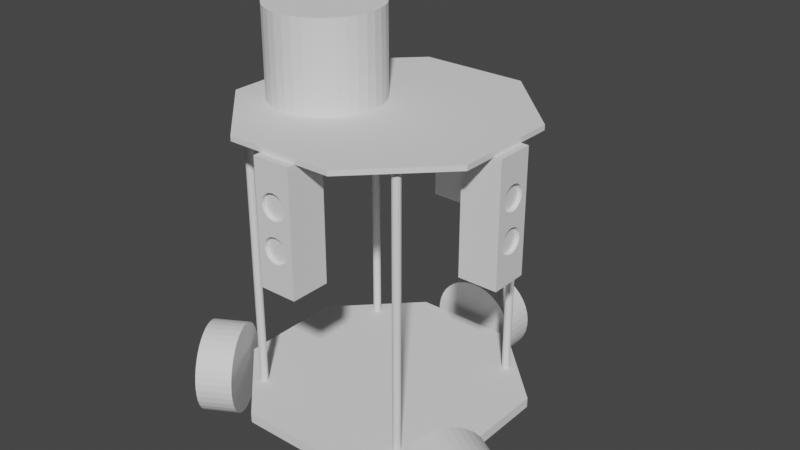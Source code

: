 # Source: Attempt1.blend  (saved by Blender 3.3.6; exported with 4.5.12 LTS)
import bpy
from mathutils import Matrix  # noqa: F401  (used for matrix-valued properties, if any)

bpy.ops.wm.read_factory_settings(use_empty=True)
scene = bpy.context.scene
scene.name = 'Scene'

# ---- collections
col_collection = bpy.data.collections.new('Collection'); scene.collection.children.link(col_collection)

# ---- world
world_world = bpy.data.worlds.new('World'); scene.world = world_world
world_world.use_nodes = True; world_world.node_tree.nodes.clear()
_N = world_world.node_tree.nodes; _L = world_world.node_tree.links
n0 = _N.new('ShaderNodeOutputWorld'); n0.name = 'World Output'; n0.location = (300, 300)
n1 = _N.new('ShaderNodeBackground'); n1.name = 'Background'; n1.location = (10, 300)
n1.inputs[0].default_value = (0.05088, 0.05088, 0.05088, 1.0)
_L.new(n1.outputs[0], n0.inputs[0])
n0.is_active_output = True
world_world.color = (0.05088, 0.05088, 0.05088)
world_world.use_sun_shadow = False
world_world.sun_shadow_jitter_overblur = 0.0

# ---- meshes
me_rover = bpy.data.meshes.new('rover')
me_rover.from_pydata([(8.364, 2.72, 1.105), (9.108, 2.193, 0.9368), (8.322, 2.647, 0.9368), (9.052, 2.097, 0.7845), (8.267, 2.55, 0.7845), (8.985, 1.98, 0.6526), (8.199, 2.434, 0.6526), (8.908, 1.846, 0.5446), (8.122, 2.3, 0.5446), (8.823, 1.699, 0.4636), (8.037, 2.152, 0.4636), (8.732, 1.542, 0.4117), (7.946, 1.995, 0.4117), (8.638, 1.379, 0.3903), (7.852, 1.833, 0.3903), (8.544, 1.216, 0.4001), (7.758, 1.67, 0.4001), (8.452, 1.057, 0.4407), (7.666, 1.511, 0.4407), (8.365, 0.9053, 0.5111), (7.579, 1.359, 0.5111), (8.284, 0.7659, 0.6093), (7.498, 1.22, 0.6093), (8.213, 0.6424, 0.7327), (7.427, 1.096, 0.7327), (8.153, 0.5382, 0.8779), (7.367, 0.9919, 0.8779), (8.105, 0.4561, 1.041), (7.319, 0.9098, 1.041), (8.072, 0.3983, 1.217), (7.286, 0.8521, 1.217), (8.054, 0.3665, 1.402), (7.268, 0.8202, 1.402), (8.051, 0.3615, 1.591), (7.265, 0.8152, 1.591), (8.063, 0.3834, 1.778), (7.277, 0.8371, 1.778), (8.091, 0.4316, 1.958), (7.305, 0.8853, 1.958), (8.133, 0.5048, 2.126), (7.347, 0.9586, 2.126), (8.189, 0.6011, 2.279), (7.403, 1.055, 2.279), (8.256, 0.7178, 2.41), (7.47, 1.172, 2.41), (8.334, 0.8517, 2.518), (7.548, 1.305, 2.518), (8.419, 0.9992, 2.599), (7.633, 1.453, 2.599), (8.509, 1.156, 2.651), (7.724, 1.61, 2.651), (8.603, 1.318, 2.673), (7.817, 1.772, 2.673), (8.697, 1.481, 2.663), (7.911, 1.935, 2.663), (8.789, 1.641, 2.622), (8.003, 2.095, 2.622), (8.877, 1.792, 2.552), (8.091, 2.246, 2.552), (8.957, 1.932, 2.454), (8.171, 2.386, 2.454), (9.029, 2.055, 2.33), (8.243, 2.509, 2.33), (9.089, 2.16, 2.185), (8.303, 2.613, 2.185), (9.136, 2.242, 2.022), (8.35, 2.695, 2.022), (9.17, 2.299, 1.846), (8.384, 2.753, 1.846), (9.188, 2.331, 1.661), (8.402, 2.785, 1.661), (9.191, 2.336, 1.472), (8.405, 2.79, 1.472), (9.178, 2.314, 1.285), (8.392, 2.768, 1.285), (9.15, 2.266, 1.105), (8.621, 1.349, 1.532), (7.835, 1.803, 1.532), (1.262, 4.078, 5.597), (1.262, 4.078, 8.627), (2.246, 4.078, 5.597), (2.246, 4.078, 8.627), (1.262, 3.133, 5.597), (2.246, 3.133, 5.597), (1.262, 3.133, 8.627), (2.246, 3.133, 8.627), (1.262, 3.702, 7.312), (1.262, 3.905, 6.709), (1.262, 3.86, 6.797), (1.262, 3.35, 7.797), (1.262, 3.42, 7.866), (1.262, 3.508, 7.911), (1.262, 3.306, 7.709), (1.262, 3.29, 7.612), (1.262, 3.306, 7.514), (1.262, 3.35, 7.426), (1.262, 3.42, 6.866), (1.262, 3.35, 6.797), (1.262, 3.508, 7.312), (1.262, 3.306, 6.709), (1.262, 3.42, 7.357), (1.262, 3.29, 6.612), (1.262, 3.306, 6.514), (1.262, 3.35, 6.426), (1.262, 3.79, 6.866), (1.262, 3.702, 6.911), (1.262, 3.605, 7.297), (1.262, 3.605, 6.927), (1.262, 3.508, 6.911), (1.262, 3.605, 6.297), (1.262, 3.508, 6.312), (1.262, 3.42, 6.357), (1.262, 3.702, 6.312), (1.262, 3.79, 6.357), (1.262, 3.86, 6.426), (1.262, 3.86, 7.797), (1.262, 3.79, 7.866), (1.262, 3.702, 7.911), (1.262, 3.605, 7.927), (1.262, 3.79, 7.357), (1.262, 3.86, 7.426), (1.262, 3.92, 6.612), (1.262, 3.905, 6.514), (1.262, 3.905, 7.514), (1.262, 3.92, 7.612), (1.262, 3.905, 7.709), (1.362, 3.29, 6.612), (1.362, 3.306, 6.709), (1.362, 3.35, 6.797), (1.362, 3.42, 6.866), (1.362, 3.508, 6.911), (1.362, 3.605, 6.927), (1.362, 3.702, 6.911), (1.362, 3.79, 6.866), (1.362, 3.86, 6.797), (1.362, 3.905, 6.709), (1.362, 3.92, 6.612), (1.362, 3.905, 6.514), (1.362, 3.86, 6.426), (1.362, 3.79, 6.357), (1.362, 3.702, 6.312), (1.362, 3.605, 6.297), (1.362, 3.508, 6.312), (1.362, 3.42, 6.357), (1.362, 3.35, 6.426), (1.362, 3.306, 6.514), (1.362, 3.605, 6.612), (1.362, 3.29, 7.612), (1.362, 3.306, 7.709), (1.362, 3.35, 7.797), (1.362, 3.42, 7.866), (1.362, 3.508, 7.911), (1.362, 3.605, 7.927), (1.362, 3.702, 7.911), (1.362, 3.79, 7.866), (1.362, 3.86, 7.797), (1.362, 3.905, 7.709), (1.362, 3.92, 7.612), (1.362, 3.905, 7.514), (1.362, 3.86, 7.426), (1.362, 3.79, 7.357), (1.362, 3.702, 7.312), (1.362, 3.605, 7.297), (1.362, 3.508, 7.312), (1.362, 3.42, 7.357), (1.362, 3.35, 7.426), (1.362, 3.306, 7.514), (1.362, 3.605, 7.612), (7.968, 4.954, 1.782), (7.968, 2.257, 1.782), (7.968, 4.954, 1.532), (7.968, 2.257, 1.532), (6.061, 6.86, 1.782), (6.061, 6.86, 1.532), (3.364, 6.86, 1.782), (3.364, 6.86, 1.532), (1.457, 4.954, 1.782), (1.457, 4.954, 1.532), (1.457, 2.257, 1.782), (1.457, 2.257, 1.532), (3.364, 0.3498, 1.782), (3.364, 0.3498, 1.532), (6.061, 0.3498, 1.782), (6.061, 0.3498, 1.532), (2.513, 1.505, 1.782), (2.613, 5.605, 1.782), (2.563, 5.619, 1.782), (2.663, 5.619, 1.782), (2.526, 5.655, 1.782), (6.763, 1.419, 1.782), (2.663, 1.419, 1.782), (2.613, 1.405, 1.782), (2.563, 1.419, 1.782), (2.526, 1.455, 1.782), (6.813, 5.605, 1.782), (6.763, 5.619, 1.782), (6.713, 1.505, 1.782), (6.726, 1.455, 1.782), (6.726, 1.555, 1.782), (6.913, 5.705, 1.782), (6.899, 5.655, 1.782), (2.513, 5.705, 1.782), (2.526, 5.755, 1.782), (2.563, 5.792, 1.782), (2.613, 5.805, 1.782), (2.699, 5.655, 1.782), (2.526, 1.555, 1.782), (2.713, 5.705, 1.782), (2.563, 1.592, 1.782), (2.613, 1.605, 1.782), (2.699, 1.555, 1.782), (2.713, 1.505, 1.782), (6.863, 5.619, 1.782), (2.699, 1.455, 1.782), (6.726, 5.755, 1.782), (6.763, 5.792, 1.782), (6.913, 1.505, 1.782), (6.899, 1.455, 1.782), (6.863, 1.419, 1.782), (6.813, 1.405, 1.782), (6.713, 5.705, 1.782), (2.663, 1.592, 1.782), (6.899, 5.755, 1.782), (6.863, 5.792, 1.782), (6.813, 5.805, 1.782), (6.763, 1.592, 1.782), (6.813, 1.605, 1.782), (6.863, 1.592, 1.782), (2.699, 5.755, 1.782), (2.663, 5.792, 1.782), (6.899, 1.555, 1.782), (6.726, 5.655, 1.782), (6.863, 5.792, 8.627), (6.899, 5.755, 8.627), (6.913, 5.705, 8.627), (6.899, 5.655, 8.627), (6.863, 5.619, 8.627), (6.813, 5.605, 8.627), (6.763, 5.619, 8.627), (6.726, 5.655, 8.627), (6.713, 5.705, 8.627), (6.726, 5.755, 8.627), (6.763, 5.792, 8.627), (6.813, 5.805, 8.627), (2.663, 5.792, 8.627), (2.699, 5.755, 8.627), (2.713, 5.705, 8.627), (2.699, 5.655, 8.627), (2.663, 5.619, 8.627), (2.613, 5.605, 8.627), (2.563, 5.619, 8.627), (2.526, 5.655, 8.627), (2.513, 5.705, 8.627), (2.526, 5.755, 8.627), (2.563, 5.792, 8.627), (2.613, 5.805, 8.627), (6.863, 1.592, 8.627), (6.899, 1.555, 8.627), (6.913, 1.505, 8.627), (6.899, 1.455, 8.627), (6.863, 1.419, 8.627), (6.813, 1.405, 8.627), (6.763, 1.419, 8.627), (6.726, 1.455, 8.627), (6.713, 1.505, 8.627), (6.726, 1.555, 8.627), (6.763, 1.592, 8.627), (6.813, 1.605, 8.627), (2.663, 1.592, 8.627), (2.699, 1.555, 8.627), (2.713, 1.505, 8.627), (2.699, 1.455, 8.627), (2.663, 1.419, 8.627), (2.613, 1.405, 8.627), (2.563, 1.419, 8.627), (2.526, 1.455, 8.627), (2.513, 1.505, 8.627), (2.526, 1.555, 8.627), (2.563, 1.592, 8.627), (2.613, 1.605, 8.627), (7.968, 2.257, 8.752), (6.061, 0.3498, 8.752), (7.968, 2.257, 8.627), (6.061, 0.3498, 8.627), (7.968, 4.954, 8.752), (7.968, 4.954, 8.627), (6.061, 6.86, 8.752), (6.061, 6.86, 8.627), (3.364, 6.86, 8.752), (3.364, 6.86, 8.627), (1.457, 4.954, 8.752), (1.457, 4.954, 8.627), (1.457, 2.257, 8.752), (1.457, 2.257, 8.627), (3.364, 0.3498, 8.752), (3.364, 0.3498, 8.627), (1.831, 1.386, 2.567), (1.127, 0.7906, 2.474), (1.913, 1.244, 2.474), (1.2, 0.6639, 2.355), (1.986, 1.118, 2.355), (1.263, 0.5559, 2.213), (2.049, 1.01, 2.213), (1.313, 0.4695, 2.053), (2.098, 0.9232, 2.053), (1.349, 0.4071, 1.879), (2.135, 0.8608, 1.879), (1.37, 0.3704, 1.695), (2.156, 0.8241, 1.695), (1.376, 0.3603, 1.507), (2.161, 0.8141, 1.507), (1.366, 0.3773, 1.32), (2.152, 0.831, 1.32), (1.341, 0.4207, 1.138), (2.127, 0.8745, 1.138), (1.301, 0.4895, 0.9669), (2.087, 0.9433, 0.9669), (1.248, 0.5817, 0.8112), (2.034, 1.035, 0.8112), (1.182, 0.6949, 0.6752), (1.968, 1.149, 0.6752), (1.107, 0.8258, 0.5626), (1.893, 1.28, 0.5626), (1.023, 0.9711, 0.4764), (1.809, 1.425, 0.4764), (0.9332, 1.127, 0.419), (1.719, 1.58, 0.419), (0.8399, 1.288, 0.3919), (1.626, 1.742, 0.3919), (0.7456, 1.452, 0.3959), (1.532, 1.905, 0.3959), (0.6529, 1.612, 0.4309), (1.439, 2.066, 0.4309), (0.5644, 1.765, 0.4959), (1.35, 2.219, 0.4959), (0.4825, 1.907, 0.5892), (1.268, 2.361, 0.5892), (0.4093, 2.034, 0.7082), (1.195, 2.488, 0.7082), (0.347, 2.142, 0.8496), (1.133, 2.596, 0.8496), (0.2971, 2.228, 1.01), (1.083, 2.682, 1.01), (0.2611, 2.291, 1.184), (1.047, 2.744, 1.184), (0.2399, 2.327, 1.368), (1.026, 2.781, 1.368), (0.2341, 2.337, 1.556), (1.02, 2.791, 1.556), (0.2439, 2.32, 1.743), (1.03, 2.774, 1.743), (0.269, 2.277, 1.925), (1.055, 2.731, 1.925), (0.3087, 2.208, 2.096), (1.095, 2.662, 2.096), (0.3619, 2.116, 2.252), (1.148, 2.57, 2.252), (0.4272, 2.003, 2.388), (1.213, 2.457, 2.388), (0.5028, 1.872, 2.5), (1.289, 2.326, 2.5), (0.5867, 1.727, 2.587), (1.373, 2.18, 2.587), (0.6765, 1.571, 2.644), (1.462, 2.025, 2.644), (0.7698, 1.41, 2.671), (1.556, 1.863, 2.671), (0.8641, 1.246, 2.667), (1.65, 1.7, 2.667), (0.9567, 1.086, 2.632), (1.743, 1.54, 2.632), (1.045, 0.9325, 2.567), (0.8048, 1.349, 1.532), (1.591, 1.803, 1.532), (3.658, 7.21, 1.094), (3.744, 8.118, 0.9265), (3.744, 7.21, 0.9265), (3.857, 8.118, 0.7754), (3.857, 7.21, 0.7754), (3.993, 8.118, 0.6449), (3.993, 7.21, 0.6449), (4.149, 8.118, 0.5386), (4.149, 7.21, 0.5386), (4.32, 8.118, 0.4594), (4.32, 7.21, 0.4594), (4.502, 8.118, 0.4094), (4.502, 7.21, 0.4094), (4.69, 8.118, 0.39), (4.69, 7.21, 0.39), (4.878, 8.118, 0.4018), (4.878, 7.21, 0.4018), (5.062, 8.118, 0.4444), (5.062, 7.21, 0.4444), (5.236, 8.118, 0.5166), (5.236, 7.21, 0.5166), (5.396, 8.118, 0.6165), (5.396, 7.21, 0.6165), (5.537, 8.118, 0.7414), (5.537, 7.21, 0.7414), (5.656, 8.118, 0.8878), (5.656, 7.21, 0.8878), (5.749, 8.118, 1.052), (5.749, 7.21, 1.052), (5.814, 8.118, 1.229), (5.814, 7.21, 1.229), (5.848, 8.118, 1.414), (5.848, 7.21, 1.414), (5.852, 8.118, 1.603), (5.852, 7.21, 1.603), (5.825, 8.118, 1.789), (5.825, 7.21, 1.789), (5.767, 8.118, 1.969), (5.767, 7.21, 1.969), (5.681, 8.118, 2.136), (5.681, 7.21, 2.136), (5.568, 8.118, 2.288), (5.568, 7.21, 2.288), (5.432, 8.118, 2.418), (5.432, 7.21, 2.418), (5.276, 8.118, 2.524), (5.276, 7.21, 2.524), (5.105, 8.118, 2.604), (5.105, 7.21, 2.604), (4.923, 8.118, 2.654), (4.923, 7.21, 2.654), (4.736, 8.118, 2.673), (4.736, 7.21, 2.673), (4.548, 8.118, 2.661), (4.548, 7.21, 2.661), (4.364, 8.118, 2.619), (4.364, 7.21, 2.619), (4.19, 8.118, 2.546), (4.19, 7.21, 2.546), (4.03, 8.118, 2.447), (4.03, 7.21, 2.447), (3.889, 8.118, 2.322), (3.889, 7.21, 2.322), (3.77, 8.118, 2.175), (3.77, 7.21, 2.175), (3.677, 8.118, 2.011), (3.677, 7.21, 2.011), (3.612, 8.118, 1.834), (3.612, 7.21, 1.834), (3.577, 8.118, 1.649), (3.577, 7.21, 1.649), (3.573, 8.118, 1.46), (3.573, 7.21, 1.46), (3.601, 8.118, 1.274), (3.601, 7.21, 1.274), (3.658, 8.118, 1.094), (4.713, 8.118, 1.532), (4.713, 7.21, 1.532), (3.801, 2.067, 8.752), (3.572, 1.994, 10.92), (3.572, 1.994, 8.752), (3.333, 1.963, 10.92), (3.333, 1.963, 8.752), (3.093, 1.973, 10.92), (3.093, 1.973, 8.752), (2.859, 2.025, 10.92), (2.859, 2.025, 8.752), (2.637, 2.117, 10.92), (2.637, 2.117, 8.752), (2.434, 2.246, 10.92), (2.434, 2.246, 8.752), (2.257, 2.408, 10.92), (2.257, 2.408, 8.752), (2.111, 2.599, 10.92), (2.111, 2.599, 8.752), (2.0, 2.812, 10.92), (2.0, 2.812, 8.752), (1.928, 3.041, 10.92), (1.928, 3.041, 8.752), (1.896, 3.279, 10.92), (1.896, 3.279, 8.752), (1.907, 3.519, 10.92), (1.907, 3.519, 8.752), (1.958, 3.753, 10.92), (1.958, 3.753, 8.752), (2.05, 3.975, 10.92), (2.05, 3.975, 8.752), (2.179, 4.178, 10.92), (2.179, 4.178, 8.752), (2.341, 4.355, 10.92), (2.341, 4.355, 8.752), (2.532, 4.501, 10.92), (2.532, 4.501, 8.752), (2.745, 4.612, 10.92), (2.745, 4.612, 8.752), (2.974, 4.685, 10.92), (2.974, 4.685, 8.752), (3.212, 4.716, 10.92), (3.212, 4.716, 8.752), (3.452, 4.706, 10.92), (3.452, 4.706, 8.752), (3.687, 4.654, 10.92), (3.687, 4.654, 8.752), (3.909, 4.562, 10.92), (3.909, 4.562, 8.752), (4.111, 4.433, 10.92), (4.111, 4.433, 8.752), (4.288, 4.271, 10.92), (4.288, 4.271, 8.752), (4.435, 4.08, 10.92), (4.435, 4.08, 8.752), (4.546, 3.867, 10.92), (4.546, 3.867, 8.752), (4.618, 3.638, 10.92), (4.618, 3.638, 8.752), (4.649, 3.4, 10.92), (4.649, 3.4, 8.752), (4.639, 3.16, 10.92), (4.639, 3.16, 8.752), (4.587, 2.926, 10.92), (4.587, 2.926, 8.752), (4.495, 2.704, 10.92), (4.495, 2.704, 8.752), (4.366, 2.501, 10.92), (4.366, 2.501, 8.752), (4.204, 2.324, 10.92), (4.204, 2.324, 8.752), (4.014, 2.178, 10.92), (4.014, 2.178, 8.752), (3.801, 2.067, 10.92), (3.273, 3.339, 10.92), (3.273, 3.339, 8.752), (8.163, 3.133, 5.597), (8.163, 3.133, 8.627), (7.179, 3.133, 5.597), (7.179, 3.133, 8.627), (8.163, 4.078, 5.597), (7.179, 4.078, 5.597), (8.163, 4.078, 8.627), (7.179, 4.078, 8.627), (8.163, 3.508, 7.312), (8.163, 3.306, 6.709), (8.163, 3.35, 6.797), (8.163, 3.86, 7.797), (8.163, 3.79, 7.866), (8.163, 3.702, 7.911), (8.163, 3.905, 7.709), (8.163, 3.92, 7.612), (8.163, 3.905, 7.514), (8.163, 3.86, 7.426), (8.163, 3.79, 6.866), (8.163, 3.86, 6.797), (8.163, 3.702, 7.312), (8.163, 3.905, 6.709), (8.163, 3.79, 7.357), (8.163, 3.92, 6.612), (8.163, 3.905, 6.514), (8.163, 3.86, 6.426), (8.163, 3.42, 6.866), (8.163, 3.508, 6.911), (8.163, 3.605, 7.297), (8.163, 3.605, 6.927), (8.163, 3.702, 6.911), (8.163, 3.605, 6.297), (8.163, 3.702, 6.312), (8.163, 3.79, 6.357), (8.163, 3.508, 6.312), (8.163, 3.42, 6.357), (8.163, 3.35, 6.426), (8.163, 3.35, 7.797), (8.163, 3.42, 7.866), (8.163, 3.508, 7.911), (8.163, 3.605, 7.927), (8.163, 3.42, 7.357), (8.163, 3.35, 7.426), (8.163, 3.29, 6.612), (8.163, 3.306, 6.514), (8.163, 3.306, 7.514), (8.163, 3.29, 7.612), (8.163, 3.306, 7.709), (8.063, 3.92, 6.612), (8.063, 3.905, 6.709), (8.063, 3.86, 6.797), (8.063, 3.79, 6.866), (8.063, 3.702, 6.911), (8.063, 3.605, 6.927), (8.063, 3.508, 6.911), (8.063, 3.42, 6.866), (8.063, 3.35, 6.797), (8.063, 3.306, 6.709), (8.063, 3.29, 6.612), (8.063, 3.306, 6.514), (8.063, 3.35, 6.426), (8.063, 3.42, 6.357), (8.063, 3.508, 6.312), (8.063, 3.605, 6.297), (8.063, 3.702, 6.312), (8.063, 3.79, 6.357), (8.063, 3.86, 6.426), (8.063, 3.905, 6.514), (8.063, 3.605, 6.612), (8.063, 3.92, 7.612), (8.063, 3.905, 7.709), (8.063, 3.86, 7.797), (8.063, 3.79, 7.866), (8.063, 3.702, 7.911), (8.063, 3.605, 7.927), (8.063, 3.508, 7.911), (8.063, 3.42, 7.866), (8.063, 3.35, 7.797), (8.063, 3.306, 7.709), (8.063, 3.29, 7.612), (8.063, 3.306, 7.514), (8.063, 3.35, 7.426), (8.063, 3.42, 7.357), (8.063, 3.508, 7.312), (8.063, 3.605, 7.297), (8.063, 3.702, 7.312), (8.063, 3.79, 7.357), (8.063, 3.86, 7.426), (8.063, 3.905, 7.514), (8.063, 3.605, 7.612), (5.183, 7.055, 5.597), (5.183, 7.055, 8.627), (5.183, 6.071, 5.597), (5.183, 6.071, 8.627), (4.238, 7.055, 5.597), (4.238, 6.071, 5.597), (4.238, 7.055, 8.627), (4.238, 6.071, 8.627), (4.808, 7.055, 7.312), (5.01, 7.055, 6.709), (4.965, 7.055, 6.797), (4.455, 7.055, 7.797), (4.525, 7.055, 7.866), (4.613, 7.055, 7.911), (4.411, 7.055, 7.709), (4.395, 7.055, 7.612), (4.411, 7.055, 7.514), (4.455, 7.055, 7.426), (4.525, 7.055, 6.866), (4.455, 7.055, 6.797), (4.613, 7.055, 7.312), (4.411, 7.055, 6.709), (4.525, 7.055, 7.357), (4.395, 7.055, 6.612), (4.411, 7.055, 6.514), (4.455, 7.055, 6.426), (4.895, 7.055, 6.866), (4.808, 7.055, 6.911), (4.71, 7.055, 7.297), (4.71, 7.055, 6.927), (4.613, 7.055, 6.911), (4.71, 7.055, 6.297), (4.613, 7.055, 6.312), (4.525, 7.055, 6.357), (4.808, 7.055, 6.312), (4.895, 7.055, 6.357), (4.965, 7.055, 6.426), (4.965, 7.055, 7.797), (4.895, 7.055, 7.866), (4.808, 7.055, 7.911), (4.71, 7.055, 7.927), (4.895, 7.055, 7.357), (4.965, 7.055, 7.426), (5.025, 7.055, 6.612), (5.01, 7.055, 6.514), (5.01, 7.055, 7.514), (5.025, 7.055, 7.612), (5.01, 7.055, 7.709), (4.395, 6.955, 6.612), (4.411, 6.955, 6.709), (4.455, 6.955, 6.797), (4.525, 6.955, 6.866), (4.613, 6.955, 6.911), (4.71, 6.955, 6.927), (4.808, 6.955, 6.911), (4.895, 6.955, 6.866), (4.965, 6.955, 6.797), (5.01, 6.955, 6.709), (5.025, 6.955, 6.612), (5.01, 6.955, 6.514), (4.965, 6.955, 6.426), (4.895, 6.955, 6.357), (4.808, 6.955, 6.312), (4.71, 6.955, 6.297), (4.613, 6.955, 6.312), (4.525, 6.955, 6.357), (4.455, 6.955, 6.426), (4.411, 6.955, 6.514), (4.71, 6.955, 6.612), (4.395, 6.955, 7.612), (4.411, 6.955, 7.709), (4.455, 6.955, 7.797), (4.525, 6.955, 7.866), (4.613, 6.955, 7.911), (4.71, 6.955, 7.927), (4.808, 6.955, 7.911), (4.895, 6.955, 7.866), (4.965, 6.955, 7.797), (5.01, 6.955, 7.709), (5.025, 6.955, 7.612), (5.01, 6.955, 7.514), (4.965, 6.955, 7.426), (4.895, 6.955, 7.357), (4.808, 6.955, 7.312), (4.71, 6.955, 7.297), (4.613, 6.955, 7.312), (4.525, 6.955, 7.357), (4.455, 6.955, 7.426), (4.411, 6.955, 7.514), (4.71, 6.955, 7.612), (4.238, 0.1548, 5.597), (4.238, 0.1548, 8.627), (4.238, 1.139, 5.597), (4.238, 1.139, 8.627), (5.183, 0.1548, 5.597), (5.183, 1.139, 5.597), (5.183, 0.1548, 8.627), (5.183, 1.139, 8.627), (4.613, 0.1548, 7.312), (4.411, 0.1548, 6.709), (4.455, 0.1548, 6.797), (4.965, 0.1548, 7.797), (4.895, 0.1548, 7.866), (4.808, 0.1548, 7.911), (5.01, 0.1548, 7.709), (5.025, 0.1548, 7.612), (5.01, 0.1548, 7.514), (4.965, 0.1548, 7.426), (4.895, 0.1548, 6.866), (4.965, 0.1548, 6.797), (4.808, 0.1548, 7.312), (5.01, 0.1548, 6.709), (4.895, 0.1548, 7.357), (5.025, 0.1548, 6.612), (5.01, 0.1548, 6.514), (4.965, 0.1548, 6.426), (4.525, 0.1548, 6.866), (4.613, 0.1548, 6.911), (4.71, 0.1548, 7.297), (4.71, 0.1548, 6.927), (4.808, 0.1548, 6.911), (4.71, 0.1548, 6.297), (4.808, 0.1548, 6.312), (4.895, 0.1548, 6.357), (4.613, 0.1548, 6.312), (4.525, 0.1548, 6.357), (4.455, 0.1548, 6.426), (4.455, 0.1548, 7.797), (4.525, 0.1548, 7.866), (4.613, 0.1548, 7.911), (4.71, 0.1548, 7.927), (4.525, 0.1548, 7.357), (4.455, 0.1548, 7.426), (4.395, 0.1548, 6.612), (4.411, 0.1548, 6.514), (4.411, 0.1548, 7.514), (4.395, 0.1548, 7.612), (4.411, 0.1548, 7.709), (5.025, 0.2548, 6.612), (5.01, 0.2548, 6.709), (4.965, 0.2548, 6.797), (4.895, 0.2548, 6.866), (4.808, 0.2548, 6.911), (4.71, 0.2548, 6.927), (4.613, 0.2548, 6.911), (4.525, 0.2548, 6.866), (4.455, 0.2548, 6.797), (4.411, 0.2548, 6.709), (4.395, 0.2548, 6.612), (4.411, 0.2548, 6.514), (4.455, 0.2548, 6.426), (4.525, 0.2548, 6.357), (4.613, 0.2548, 6.312), (4.71, 0.2548, 6.297), (4.808, 0.2548, 6.312), (4.895, 0.2548, 6.357), (4.965, 0.2548, 6.426), (5.01, 0.2548, 6.514), (4.71, 0.2548, 6.612), (5.025, 0.2548, 7.612), (5.01, 0.2548, 7.709), (4.965, 0.2548, 7.797), (4.895, 0.2548, 7.866), (4.808, 0.2548, 7.911), (4.71, 0.2548, 7.927), (4.613, 0.2548, 7.911), (4.525, 0.2548, 7.866), (4.455, 0.2548, 7.797), (4.411, 0.2548, 7.709), (4.395, 0.2548, 7.612), (4.411, 0.2548, 7.514), (4.455, 0.2548, 7.426), (4.525, 0.2548, 7.357), (4.613, 0.2548, 7.312), (4.71, 0.2548, 7.297), (4.808, 0.2548, 7.312), (4.895, 0.2548, 7.357), (4.965, 0.2548, 7.426), (5.01, 0.2548, 7.514), (4.71, 0.2548, 7.612)], [], [(0, 1, 2), (2, 1, 3), (2, 3, 4), (4, 3, 5), (4, 5, 6), (6, 5, 7), (6, 7, 8), (8, 7, 9), (8, 9, 10), (10, 9, 11), (10, 11, 12), (12, 11, 13), (12, 13, 14), (14, 13, 15), (14, 15, 16), (16, 15, 17), (16, 17, 18), (18, 17, 19), (18, 19, 20), (20, 19, 21), (20, 21, 22), (22, 21, 23), (22, 23, 24), (24, 23, 25), (24, 25, 26), (26, 25, 27), (26, 27, 28), (28, 27, 29), (28, 29, 30), (30, 29, 31), (30, 31, 32), (32, 31, 33), (32, 33, 34), (34, 33, 35), (34, 35, 36), (36, 35, 37), (36, 37, 38), (38, 37, 39), (38, 39, 40), (40, 39, 41), (40, 41, 42), (42, 41, 43), (42, 43, 44), (44, 43, 45), (44, 45, 46), (46, 45, 47), (46, 47, 48), (48, 47, 49), (48, 49, 50), (50, 49, 51), (50, 51, 52), (52, 51, 53), (52, 53, 54), (54, 53, 55), (54, 55, 56), (56, 55, 57), (56, 57, 58), (58, 57, 59), (58, 59, 60), (60, 59, 61), (60, 61, 62), (62, 61, 63), (62, 63, 64), (64, 63, 65), (64, 65, 66), (66, 65, 67), (66, 67, 68), (68, 67, 69), (68, 69, 70), (70, 69, 71), (70, 71, 72), (72, 71, 73), (72, 73, 74), (74, 73, 75), (74, 75, 0), (0, 75, 1), (37, 35, 76), (37, 76, 39), (45, 43, 76), (76, 43, 41), (76, 41, 39), (51, 49, 76), (76, 49, 47), (76, 47, 45), (57, 55, 76), (76, 55, 53), (76, 53, 51), (63, 61, 76), (76, 61, 59), (76, 59, 57), (69, 67, 76), (76, 67, 65), (76, 65, 63), (75, 73, 76), (76, 73, 71), (76, 71, 69), (5, 3, 76), (76, 3, 1), (76, 1, 75), (11, 9, 76), (76, 9, 7), (76, 7, 5), (17, 15, 76), (76, 15, 13), (76, 13, 11), (23, 21, 76), (76, 21, 19), (76, 19, 17), (29, 27, 76), (76, 27, 25), (76, 25, 23), (35, 33, 76), (76, 33, 31), (76, 31, 29), (38, 40, 77), (38, 77, 36), (30, 32, 77), (77, 32, 34), (77, 34, 36), (24, 26, 77), (77, 26, 28), (77, 28, 30), (18, 20, 77), (77, 20, 22), (77, 22, 24), (12, 14, 77), (77, 14, 16), (77, 16, 18), (6, 8, 77), (77, 8, 10), (77, 10, 12), (0, 2, 77), (77, 2, 4), (77, 4, 6), (70, 72, 77), (77, 72, 74), (77, 74, 0), (64, 66, 77), (77, 66, 68), (77, 68, 70), (58, 60, 77), (77, 60, 62), (77, 62, 64), (52, 54, 77), (77, 54, 56), (77, 56, 58), (46, 48, 77), (77, 48, 50), (77, 50, 52), (40, 42, 77), (77, 42, 44), (77, 44, 46), (78, 79, 80), (80, 79, 81), (82, 78, 83), (83, 78, 80), (84, 82, 85), (85, 82, 83), (79, 84, 81), (81, 84, 85), (86, 87, 88), (89, 84, 90), (90, 84, 91), (89, 92, 84), (84, 92, 93), (84, 93, 82), (82, 93, 94), (82, 94, 95), (96, 97, 98), (98, 97, 99), (98, 99, 100), (100, 99, 95), (95, 99, 101), (95, 101, 82), (82, 101, 102), (82, 102, 103), (88, 104, 86), (86, 104, 105), (86, 105, 106), (106, 105, 107), (106, 107, 98), (98, 107, 108), (98, 108, 96), (109, 78, 110), (110, 78, 82), (110, 82, 111), (111, 82, 103), (109, 112, 78), (78, 112, 113), (78, 113, 114), (115, 116, 79), (79, 116, 117), (79, 117, 84), (84, 117, 118), (84, 118, 91), (86, 119, 87), (87, 119, 120), (87, 120, 121), (121, 120, 78), (121, 78, 122), (122, 78, 114), (120, 123, 78), (78, 123, 124), (78, 124, 79), (79, 124, 125), (79, 125, 115), (85, 83, 81), (81, 83, 80), (126, 101, 127), (127, 101, 99), (127, 99, 128), (128, 99, 97), (128, 97, 129), (129, 97, 96), (129, 96, 130), (130, 96, 108), (130, 108, 131), (131, 108, 107), (131, 107, 132), (132, 107, 105), (132, 105, 133), (133, 105, 104), (133, 104, 134), (134, 104, 88), (134, 88, 135), (135, 88, 87), (135, 87, 136), (136, 87, 121), (136, 121, 137), (137, 121, 122), (137, 122, 138), (138, 122, 114), (138, 114, 139), (139, 114, 113), (139, 113, 140), (140, 113, 112), (140, 112, 141), (141, 112, 109), (141, 109, 142), (142, 109, 110), (142, 110, 143), (143, 110, 111), (143, 111, 144), (144, 111, 103), (144, 103, 145), (145, 103, 102), (145, 102, 126), (126, 102, 101), (136, 137, 146), (136, 146, 135), (132, 133, 146), (146, 133, 134), (146, 134, 135), (129, 130, 146), (146, 130, 131), (146, 131, 132), (126, 127, 146), (146, 127, 128), (146, 128, 129), (143, 144, 146), (146, 144, 145), (146, 145, 126), (140, 141, 146), (146, 141, 142), (146, 142, 143), (137, 138, 146), (146, 138, 139), (146, 139, 140), (147, 93, 148), (148, 93, 92), (148, 92, 149), (149, 92, 89), (149, 89, 150), (150, 89, 90), (150, 90, 151), (151, 90, 91), (151, 91, 152), (152, 91, 118), (152, 118, 153), (153, 118, 117), (153, 117, 154), (154, 117, 116), (154, 116, 155), (155, 116, 115), (155, 115, 156), (156, 115, 125), (156, 125, 157), (157, 125, 124), (157, 124, 158), (158, 124, 123), (158, 123, 159), (159, 123, 120), (159, 120, 160), (160, 120, 119), (160, 119, 161), (161, 119, 86), (161, 86, 162), (162, 86, 106), (162, 106, 163), (163, 106, 98), (163, 98, 164), (164, 98, 100), (164, 100, 165), (165, 100, 95), (165, 95, 166), (166, 95, 94), (166, 94, 147), (147, 94, 93), (147, 148, 167), (147, 167, 166), (163, 164, 167), (167, 164, 165), (167, 165, 166), (160, 161, 167), (167, 161, 162), (167, 162, 163), (157, 158, 167), (167, 158, 159), (167, 159, 160), (154, 155, 167), (167, 155, 156), (167, 156, 157), (151, 152, 167), (167, 152, 153), (167, 153, 154), (148, 149, 167), (167, 149, 150), (167, 150, 151), (168, 169, 170), (170, 169, 171), (172, 168, 173), (173, 168, 170), (174, 172, 175), (175, 172, 173), (176, 174, 177), (177, 174, 175), (178, 176, 179), (179, 176, 177), (180, 178, 181), (181, 178, 179), (182, 180, 183), (183, 180, 181), (169, 182, 171), (171, 182, 183), (184, 185, 186), (185, 184, 187), (188, 176, 186), (186, 176, 178), (186, 178, 184), (180, 182, 189), (190, 191, 180), (180, 191, 192), (180, 192, 178), (178, 192, 193), (178, 193, 184), (194, 195, 196), (196, 195, 180), (196, 180, 197), (197, 180, 189), (198, 199, 200), (188, 201, 176), (176, 201, 202), (176, 202, 174), (174, 202, 203), (174, 203, 204), (187, 184, 205), (205, 184, 206), (205, 206, 207), (207, 206, 208), (207, 208, 209), (210, 211, 195), (198, 200, 196), (196, 200, 212), (196, 212, 194), (195, 211, 180), (180, 211, 213), (180, 213, 190), (174, 214, 172), (172, 214, 215), (216, 217, 169), (169, 217, 218), (169, 218, 182), (182, 218, 219), (182, 219, 189), (220, 214, 221), (222, 168, 223), (223, 168, 172), (223, 172, 224), (224, 172, 215), (198, 225, 199), (199, 225, 226), (199, 226, 227), (209, 221, 207), (207, 221, 214), (207, 214, 228), (228, 214, 174), (228, 174, 229), (229, 174, 204), (222, 199, 168), (168, 199, 227), (168, 227, 169), (169, 227, 230), (169, 230, 216), (210, 195, 221), (221, 195, 231), (221, 231, 220), (170, 171, 183), (175, 173, 177), (177, 173, 170), (177, 170, 179), (179, 170, 183), (179, 183, 181), (224, 232, 223), (223, 232, 233), (223, 233, 222), (222, 233, 234), (222, 234, 199), (199, 234, 235), (199, 235, 200), (200, 235, 236), (200, 236, 212), (212, 236, 237), (212, 237, 194), (194, 237, 238), (194, 238, 195), (195, 238, 239), (195, 239, 231), (231, 239, 240), (231, 240, 220), (220, 240, 241), (220, 241, 214), (214, 241, 242), (214, 242, 215), (215, 242, 243), (215, 243, 224), (224, 243, 232), (204, 244, 229), (229, 244, 245), (229, 245, 228), (228, 245, 246), (228, 246, 207), (207, 246, 247), (207, 247, 205), (205, 247, 248), (205, 248, 187), (187, 248, 249), (187, 249, 185), (185, 249, 250), (185, 250, 186), (186, 250, 251), (186, 251, 188), (188, 251, 252), (188, 252, 201), (201, 252, 253), (201, 253, 202), (202, 253, 254), (202, 254, 203), (203, 254, 255), (203, 255, 204), (204, 255, 244), (226, 256, 227), (227, 256, 257), (227, 257, 230), (230, 257, 258), (230, 258, 216), (216, 258, 259), (216, 259, 217), (217, 259, 260), (217, 260, 218), (218, 260, 261), (218, 261, 219), (219, 261, 262), (219, 262, 189), (189, 262, 263), (189, 263, 197), (197, 263, 264), (197, 264, 196), (196, 264, 265), (196, 265, 198), (198, 265, 266), (198, 266, 225), (225, 266, 267), (225, 267, 226), (226, 267, 256), (209, 268, 221), (221, 268, 269), (221, 269, 210), (210, 269, 270), (210, 270, 211), (211, 270, 271), (211, 271, 213), (213, 271, 272), (213, 272, 190), (190, 272, 273), (190, 273, 191), (191, 273, 274), (191, 274, 192), (192, 274, 275), (192, 275, 193), (193, 275, 276), (193, 276, 184), (184, 276, 277), (184, 277, 206), (206, 277, 278), (206, 278, 208), (208, 278, 279), (208, 279, 209), (209, 279, 268), (280, 281, 282), (282, 281, 283), (284, 280, 285), (285, 280, 282), (286, 284, 287), (287, 284, 285), (288, 286, 289), (289, 286, 287), (290, 288, 291), (291, 288, 289), (292, 290, 293), (293, 290, 291), (294, 292, 295), (295, 292, 293), (281, 294, 283), (283, 294, 295), (292, 294, 281), (288, 290, 286), (286, 290, 292), (286, 292, 284), (284, 292, 281), (284, 281, 280), (240, 267, 266), (247, 246, 241), (241, 246, 245), (248, 270, 249), (249, 270, 269), (249, 269, 268), (232, 243, 287), (287, 243, 242), (267, 240, 256), (255, 254, 289), (289, 254, 253), (289, 253, 291), (242, 241, 287), (287, 241, 245), (287, 245, 289), (289, 245, 244), (289, 244, 255), (278, 277, 293), (293, 277, 276), (259, 282, 260), (260, 282, 283), (260, 283, 261), (258, 237, 236), (232, 287, 233), (233, 287, 285), (233, 285, 234), (253, 252, 291), (291, 252, 251), (291, 251, 293), (293, 251, 250), (293, 250, 278), (278, 250, 249), (278, 249, 279), (279, 249, 268), (256, 240, 257), (257, 240, 239), (257, 239, 258), (258, 239, 238), (258, 238, 237), (276, 275, 293), (293, 275, 274), (293, 274, 295), (295, 274, 273), (295, 273, 272), (265, 264, 271), (271, 264, 263), (248, 247, 270), (270, 247, 241), (270, 241, 271), (271, 241, 240), (271, 240, 265), (265, 240, 266), (259, 258, 282), (282, 258, 236), (282, 236, 285), (285, 236, 235), (285, 235, 234), (272, 271, 295), (295, 271, 263), (295, 263, 283), (283, 263, 262), (283, 262, 261), (296, 297, 298), (298, 297, 299), (298, 299, 300), (300, 299, 301), (300, 301, 302), (302, 301, 303), (302, 303, 304), (304, 303, 305), (304, 305, 306), (306, 305, 307), (306, 307, 308), (308, 307, 309), (308, 309, 310), (310, 309, 311), (310, 311, 312), (312, 311, 313), (312, 313, 314), (314, 313, 315), (314, 315, 316), (316, 315, 317), (316, 317, 318), (318, 317, 319), (318, 319, 320), (320, 319, 321), (320, 321, 322), (322, 321, 323), (322, 323, 324), (324, 323, 325), (324, 325, 326), (326, 325, 327), (326, 327, 328), (328, 327, 329), (328, 329, 330), (330, 329, 331), (330, 331, 332), (332, 331, 333), (332, 333, 334), (334, 333, 335), (334, 335, 336), (336, 335, 337), (336, 337, 338), (338, 337, 339), (338, 339, 340), (340, 339, 341), (340, 341, 342), (342, 341, 343), (342, 343, 344), (344, 343, 345), (344, 345, 346), (346, 345, 347), (346, 347, 348), (348, 347, 349), (348, 349, 350), (350, 349, 351), (350, 351, 352), (352, 351, 353), (352, 353, 354), (354, 353, 355), (354, 355, 356), (356, 355, 357), (356, 357, 358), (358, 357, 359), (358, 359, 360), (360, 359, 361), (360, 361, 362), (362, 361, 363), (362, 363, 364), (364, 363, 365), (364, 365, 366), (366, 365, 367), (366, 367, 368), (368, 367, 369), (368, 369, 370), (370, 369, 371), (370, 371, 296), (296, 371, 297), (333, 331, 372), (333, 372, 335), (341, 339, 372), (372, 339, 337), (372, 337, 335), (347, 345, 372), (372, 345, 343), (372, 343, 341), (353, 351, 372), (372, 351, 349), (372, 349, 347), (359, 357, 372), (372, 357, 355), (372, 355, 353), (365, 363, 372), (372, 363, 361), (372, 361, 359), (371, 369, 372), (372, 369, 367), (372, 367, 365), (301, 299, 372), (372, 299, 297), (372, 297, 371), (307, 305, 372), (372, 305, 303), (372, 303, 301), (313, 311, 372), (372, 311, 309), (372, 309, 307), (319, 317, 372), (372, 317, 315), (372, 315, 313), (325, 323, 372), (372, 323, 321), (372, 321, 319), (331, 329, 372), (372, 329, 327), (372, 327, 325), (334, 336, 373), (334, 373, 332), (326, 328, 373), (373, 328, 330), (373, 330, 332), (320, 322, 373), (373, 322, 324), (373, 324, 326), (314, 316, 373), (373, 316, 318), (373, 318, 320), (308, 310, 373), (373, 310, 312), (373, 312, 314), (302, 304, 373), (373, 304, 306), (373, 306, 308), (296, 298, 373), (373, 298, 300), (373, 300, 302), (366, 368, 373), (373, 368, 370), (373, 370, 296), (360, 362, 373), (373, 362, 364), (373, 364, 366), (354, 356, 373), (373, 356, 358), (373, 358, 360), (348, 350, 373), (373, 350, 352), (373, 352, 354), (342, 344, 373), (373, 344, 346), (373, 346, 348), (336, 338, 373), (373, 338, 340), (373, 340, 342), (374, 375, 376), (376, 375, 377), (376, 377, 378), (378, 377, 379), (378, 379, 380), (380, 379, 381), (380, 381, 382), (382, 381, 383), (382, 383, 384), (384, 383, 385), (384, 385, 386), (386, 385, 387), (386, 387, 388), (388, 387, 389), (388, 389, 390), (390, 389, 391), (390, 391, 392), (392, 391, 393), (392, 393, 394), (394, 393, 395), (394, 395, 396), (396, 395, 397), (396, 397, 398), (398, 397, 399), (398, 399, 400), (400, 399, 401), (400, 401, 402), (402, 401, 403), (402, 403, 404), (404, 403, 405), (404, 405, 406), (406, 405, 407), (406, 407, 408), (408, 407, 409), (408, 409, 410), (410, 409, 411), (410, 411, 412), (412, 411, 413), (412, 413, 414), (414, 413, 415), (414, 415, 416), (416, 415, 417), (416, 417, 418), (418, 417, 419), (418, 419, 420), (420, 419, 421), (420, 421, 422), (422, 421, 423), (422, 423, 424), (424, 423, 425), (424, 425, 426), (426, 425, 427), (426, 427, 428), (428, 427, 429), (428, 429, 430), (430, 429, 431), (430, 431, 432), (432, 431, 433), (432, 433, 434), (434, 433, 435), (434, 435, 436), (436, 435, 437), (436, 437, 438), (438, 437, 439), (438, 439, 440), (440, 439, 441), (440, 441, 442), (442, 441, 443), (442, 443, 444), (444, 443, 445), (444, 445, 446), (446, 445, 447), (446, 447, 448), (448, 447, 449), (448, 449, 374), (374, 449, 375), (411, 409, 450), (411, 450, 413), (419, 417, 450), (450, 417, 415), (450, 415, 413), (425, 423, 450), (450, 423, 421), (450, 421, 419), (431, 429, 450), (450, 429, 427), (450, 427, 425), (437, 435, 450), (450, 435, 433), (450, 433, 431), (443, 441, 450), (450, 441, 439), (450, 439, 437), (449, 447, 450), (450, 447, 445), (450, 445, 443), (379, 377, 450), (450, 377, 375), (450, 375, 449), (385, 383, 450), (450, 383, 381), (450, 381, 379), (391, 389, 450), (450, 389, 387), (450, 387, 385), (397, 395, 450), (450, 395, 393), (450, 393, 391), (403, 401, 450), (450, 401, 399), (450, 399, 397), (409, 407, 450), (450, 407, 405), (450, 405, 403), (412, 414, 451), (412, 451, 410), (404, 406, 451), (451, 406, 408), (451, 408, 410), (398, 400, 451), (451, 400, 402), (451, 402, 404), (392, 394, 451), (451, 394, 396), (451, 396, 398), (386, 388, 451), (451, 388, 390), (451, 390, 392), (380, 382, 451), (451, 382, 384), (451, 384, 386), (374, 376, 451), (451, 376, 378), (451, 378, 380), (444, 446, 451), (451, 446, 448), (451, 448, 374), (438, 440, 451), (451, 440, 442), (451, 442, 444), (432, 434, 451), (451, 434, 436), (451, 436, 438), (426, 428, 451), (451, 428, 430), (451, 430, 432), (420, 422, 451), (451, 422, 424), (451, 424, 426), (414, 416, 451), (451, 416, 418), (451, 418, 420), (452, 453, 454), (454, 453, 455), (454, 455, 456), (456, 455, 457), (456, 457, 458), (458, 457, 459), (458, 459, 460), (460, 459, 461), (460, 461, 462), (462, 461, 463), (462, 463, 464), (464, 463, 465), (464, 465, 466), (466, 465, 467), (466, 467, 468), (468, 467, 469), (468, 469, 470), (470, 469, 471), (470, 471, 472), (472, 471, 473), (472, 473, 474), (474, 473, 475), (474, 475, 476), (476, 475, 477), (476, 477, 478), (478, 477, 479), (478, 479, 480), (480, 479, 481), (480, 481, 482), (482, 481, 483), (482, 483, 484), (484, 483, 485), (484, 485, 486), (486, 485, 487), (486, 487, 488), (488, 487, 489), (488, 489, 490), (490, 489, 491), (490, 491, 492), (492, 491, 493), (492, 493, 494), (494, 493, 495), (494, 495, 496), (496, 495, 497), (496, 497, 498), (498, 497, 499), (498, 499, 500), (500, 499, 501), (500, 501, 502), (502, 501, 503), (502, 503, 504), (504, 503, 505), (504, 505, 506), (506, 505, 507), (506, 507, 508), (508, 507, 509), (508, 509, 510), (510, 509, 511), (510, 511, 512), (512, 511, 513), (512, 513, 514), (514, 513, 515), (514, 515, 516), (516, 515, 517), (516, 517, 518), (518, 517, 519), (518, 519, 520), (520, 519, 521), (520, 521, 522), (522, 521, 523), (522, 523, 452), (452, 523, 453), (491, 489, 524), (524, 489, 487), (524, 487, 485), (497, 495, 524), (524, 495, 493), (524, 493, 491), (503, 501, 524), (524, 501, 499), (524, 499, 497), (509, 507, 524), (524, 507, 505), (524, 505, 503), (515, 513, 524), (524, 513, 511), (524, 511, 509), (521, 519, 524), (524, 519, 517), (524, 517, 515), (455, 453, 524), (524, 453, 523), (524, 523, 521), (461, 459, 524), (524, 459, 457), (524, 457, 455), (467, 465, 524), (524, 465, 463), (524, 463, 461), (473, 471, 524), (524, 471, 469), (524, 469, 467), (479, 477, 524), (524, 477, 475), (524, 475, 473), (485, 483, 524), (524, 483, 481), (524, 481, 479), (484, 486, 525), (525, 486, 488), (525, 488, 490), (478, 480, 525), (525, 480, 482), (525, 482, 484), (472, 474, 525), (525, 474, 476), (525, 476, 478), (466, 468, 525), (525, 468, 470), (525, 470, 472), (460, 462, 525), (525, 462, 464), (525, 464, 466), (454, 456, 525), (525, 456, 458), (525, 458, 460), (520, 522, 525), (525, 522, 452), (525, 452, 454), (514, 516, 525), (525, 516, 518), (525, 518, 520), (508, 510, 525), (525, 510, 512), (525, 512, 514), (502, 504, 525), (525, 504, 506), (525, 506, 508), (496, 498, 525), (525, 498, 500), (525, 500, 502), (490, 492, 525), (525, 492, 494), (525, 494, 496), (526, 527, 528), (528, 527, 529), (530, 526, 531), (531, 526, 528), (532, 530, 533), (533, 530, 531), (527, 532, 529), (529, 532, 533), (534, 535, 536), (537, 532, 538), (538, 532, 539), (537, 540, 532), (532, 540, 541), (532, 541, 530), (530, 541, 542), (530, 542, 543), (544, 545, 546), (546, 545, 547), (546, 547, 548), (548, 547, 543), (543, 547, 549), (543, 549, 530), (530, 549, 550), (530, 550, 551), (536, 552, 534), (534, 552, 553), (534, 553, 554), (554, 553, 555), (554, 555, 546), (546, 555, 556), (546, 556, 544), (557, 526, 558), (558, 526, 530), (558, 530, 559), (559, 530, 551), (557, 560, 526), (526, 560, 561), (526, 561, 562), (563, 564, 527), (527, 564, 565), (527, 565, 532), (532, 565, 566), (532, 566, 539), (534, 567, 535), (535, 567, 568), (535, 568, 569), (569, 568, 526), (569, 526, 570), (570, 526, 562), (568, 571, 526), (526, 571, 572), (526, 572, 527), (527, 572, 573), (527, 573, 563), (533, 531, 529), (529, 531, 528), (574, 549, 575), (575, 549, 547), (575, 547, 576), (576, 547, 545), (576, 545, 577), (577, 545, 544), (577, 544, 578), (578, 544, 556), (578, 556, 579), (579, 556, 555), (579, 555, 580), (580, 555, 553), (580, 553, 581), (581, 553, 552), (581, 552, 582), (582, 552, 536), (582, 536, 583), (583, 536, 535), (583, 535, 584), (584, 535, 569), (584, 569, 585), (585, 569, 570), (585, 570, 586), (586, 570, 562), (586, 562, 587), (587, 562, 561), (587, 561, 588), (588, 561, 560), (588, 560, 589), (589, 560, 557), (589, 557, 590), (590, 557, 558), (590, 558, 591), (591, 558, 559), (591, 559, 592), (592, 559, 551), (592, 551, 593), (593, 551, 550), (593, 550, 574), (574, 550, 549), (584, 585, 594), (584, 594, 583), (580, 581, 594), (594, 581, 582), (594, 582, 583), (577, 578, 594), (594, 578, 579), (594, 579, 580), (574, 575, 594), (594, 575, 576), (594, 576, 577), (591, 592, 594), (594, 592, 593), (594, 593, 574), (588, 589, 594), (594, 589, 590), (594, 590, 591), (585, 586, 594), (594, 586, 587), (594, 587, 588), (595, 541, 596), (596, 541, 540), (596, 540, 597), (597, 540, 537), (597, 537, 598), (598, 537, 538), (598, 538, 599), (599, 538, 539), (599, 539, 600), (600, 539, 566), (600, 566, 601), (601, 566, 565), (601, 565, 602), (602, 565, 564), (602, 564, 603), (603, 564, 563), (603, 563, 604), (604, 563, 573), (604, 573, 605), (605, 573, 572), (605, 572, 606), (606, 572, 571), (606, 571, 607), (607, 571, 568), (607, 568, 608), (608, 568, 567), (608, 567, 609), (609, 567, 534), (609, 534, 610), (610, 534, 554), (610, 554, 611), (611, 554, 546), (611, 546, 612), (612, 546, 548), (612, 548, 613), (613, 548, 543), (613, 543, 614), (614, 543, 542), (614, 542, 595), (595, 542, 541), (595, 596, 615), (595, 615, 614), (611, 612, 615), (615, 612, 613), (615, 613, 614), (608, 609, 615), (615, 609, 610), (615, 610, 611), (605, 606, 615), (615, 606, 607), (615, 607, 608), (602, 603, 615), (615, 603, 604), (615, 604, 605), (599, 600, 615), (615, 600, 601), (615, 601, 602), (596, 597, 615), (615, 597, 598), (615, 598, 599), (616, 617, 618), (618, 617, 619), (620, 616, 621), (621, 616, 618), (622, 620, 623), (623, 620, 621), (617, 622, 619), (619, 622, 623), (624, 625, 626), (627, 622, 628), (628, 622, 629), (627, 630, 622), (622, 630, 631), (622, 631, 620), (620, 631, 632), (620, 632, 633), (634, 635, 636), (636, 635, 637), (636, 637, 638), (638, 637, 633), (633, 637, 639), (633, 639, 620), (620, 639, 640), (620, 640, 641), (626, 642, 624), (624, 642, 643), (624, 643, 644), (644, 643, 645), (644, 645, 636), (636, 645, 646), (636, 646, 634), (647, 616, 648), (648, 616, 620), (648, 620, 649), (649, 620, 641), (647, 650, 616), (616, 650, 651), (616, 651, 652), (653, 654, 617), (617, 654, 655), (617, 655, 622), (622, 655, 656), (622, 656, 629), (624, 657, 625), (625, 657, 658), (625, 658, 659), (659, 658, 616), (659, 616, 660), (660, 616, 652), (658, 661, 616), (616, 661, 662), (616, 662, 617), (617, 662, 663), (617, 663, 653), (623, 621, 619), (619, 621, 618), (664, 639, 665), (665, 639, 637), (665, 637, 666), (666, 637, 635), (666, 635, 667), (667, 635, 634), (667, 634, 668), (668, 634, 646), (668, 646, 669), (669, 646, 645), (669, 645, 670), (670, 645, 643), (670, 643, 671), (671, 643, 642), (671, 642, 672), (672, 642, 626), (672, 626, 673), (673, 626, 625), (673, 625, 674), (674, 625, 659), (674, 659, 675), (675, 659, 660), (675, 660, 676), (676, 660, 652), (676, 652, 677), (677, 652, 651), (677, 651, 678), (678, 651, 650), (678, 650, 679), (679, 650, 647), (679, 647, 680), (680, 647, 648), (680, 648, 681), (681, 648, 649), (681, 649, 682), (682, 649, 641), (682, 641, 683), (683, 641, 640), (683, 640, 664), (664, 640, 639), (674, 675, 684), (674, 684, 673), (670, 671, 684), (684, 671, 672), (684, 672, 673), (667, 668, 684), (684, 668, 669), (684, 669, 670), (664, 665, 684), (684, 665, 666), (684, 666, 667), (681, 682, 684), (684, 682, 683), (684, 683, 664), (678, 679, 684), (684, 679, 680), (684, 680, 681), (675, 676, 684), (684, 676, 677), (684, 677, 678), (685, 631, 686), (686, 631, 630), (686, 630, 687), (687, 630, 627), (687, 627, 688), (688, 627, 628), (688, 628, 689), (689, 628, 629), (689, 629, 690), (690, 629, 656), (690, 656, 691), (691, 656, 655), (691, 655, 692), (692, 655, 654), (692, 654, 693), (693, 654, 653), (693, 653, 694), (694, 653, 663), (694, 663, 695), (695, 663, 662), (695, 662, 696), (696, 662, 661), (696, 661, 697), (697, 661, 658), (697, 658, 698), (698, 658, 657), (698, 657, 699), (699, 657, 624), (699, 624, 700), (700, 624, 644), (700, 644, 701), (701, 644, 636), (701, 636, 702), (702, 636, 638), (702, 638, 703), (703, 638, 633), (703, 633, 704), (704, 633, 632), (704, 632, 685), (685, 632, 631), (685, 686, 705), (685, 705, 704), (701, 702, 705), (705, 702, 703), (705, 703, 704), (698, 699, 705), (705, 699, 700), (705, 700, 701), (695, 696, 705), (705, 696, 697), (705, 697, 698), (692, 693, 705), (705, 693, 694), (705, 694, 695), (689, 690, 705), (705, 690, 691), (705, 691, 692), (686, 687, 705), (705, 687, 688), (705, 688, 689), (706, 707, 708), (708, 707, 709), (710, 706, 711), (711, 706, 708), (712, 710, 713), (713, 710, 711), (707, 712, 709), (709, 712, 713), (714, 715, 716), (717, 712, 718), (718, 712, 719), (717, 720, 712), (712, 720, 721), (712, 721, 710), (710, 721, 722), (710, 722, 723), (724, 725, 726), (726, 725, 727), (726, 727, 728), (728, 727, 723), (723, 727, 729), (723, 729, 710), (710, 729, 730), (710, 730, 731), (716, 732, 714), (714, 732, 733), (714, 733, 734), (734, 733, 735), (734, 735, 726), (726, 735, 736), (726, 736, 724), (737, 706, 738), (738, 706, 710), (738, 710, 739), (739, 710, 731), (737, 740, 706), (706, 740, 741), (706, 741, 742), (743, 744, 707), (707, 744, 745), (707, 745, 712), (712, 745, 746), (712, 746, 719), (714, 747, 715), (715, 747, 748), (715, 748, 749), (749, 748, 706), (749, 706, 750), (750, 706, 742), (748, 751, 706), (706, 751, 752), (706, 752, 707), (707, 752, 753), (707, 753, 743), (713, 711, 709), (709, 711, 708), (754, 729, 755), (755, 729, 727), (755, 727, 756), (756, 727, 725), (756, 725, 757), (757, 725, 724), (757, 724, 758), (758, 724, 736), (758, 736, 759), (759, 736, 735), (759, 735, 760), (760, 735, 733), (760, 733, 761), (761, 733, 732), (761, 732, 762), (762, 732, 716), (762, 716, 763), (763, 716, 715), (763, 715, 764), (764, 715, 749), (764, 749, 765), (765, 749, 750), (765, 750, 766), (766, 750, 742), (766, 742, 767), (767, 742, 741), (767, 741, 768), (768, 741, 740), (768, 740, 769), (769, 740, 737), (769, 737, 770), (770, 737, 738), (770, 738, 771), (771, 738, 739), (771, 739, 772), (772, 739, 731), (772, 731, 773), (773, 731, 730), (773, 730, 754), (754, 730, 729), (764, 765, 774), (764, 774, 763), (760, 761, 774), (774, 761, 762), (774, 762, 763), (757, 758, 774), (774, 758, 759), (774, 759, 760), (754, 755, 774), (774, 755, 756), (774, 756, 757), (771, 772, 774), (774, 772, 773), (774, 773, 754), (768, 769, 774), (774, 769, 770), (774, 770, 771), (765, 766, 774), (774, 766, 767), (774, 767, 768), (775, 721, 776), (776, 721, 720), (776, 720, 777), (777, 720, 717), (777, 717, 778), (778, 717, 718), (778, 718, 779), (779, 718, 719), (779, 719, 780), (780, 719, 746), (780, 746, 781), (781, 746, 745), (781, 745, 782), (782, 745, 744), (782, 744, 783), (783, 744, 743), (783, 743, 784), (784, 743, 753), (784, 753, 785), (785, 753, 752), (785, 752, 786), (786, 752, 751), (786, 751, 787), (787, 751, 748), (787, 748, 788), (788, 748, 747), (788, 747, 789), (789, 747, 714), (789, 714, 790), (790, 714, 734), (790, 734, 791), (791, 734, 726), (791, 726, 792), (792, 726, 728), (792, 728, 793), (793, 728, 723), (793, 723, 794), (794, 723, 722), (794, 722, 775), (775, 722, 721), (775, 776, 795), (775, 795, 794), (791, 792, 795), (795, 792, 793), (795, 793, 794), (788, 789, 795), (795, 789, 790), (795, 790, 791), (785, 786, 795), (795, 786, 787), (795, 787, 788), (782, 783, 795), (795, 783, 784), (795, 784, 785), (779, 780, 795), (795, 780, 781), (795, 781, 782), (776, 777, 795), (795, 777, 778), (795, 778, 779)])
me_rover.update()

# ---- objects
ob_rover = bpy.data.objects.new('rover', me_rover)

# ---- transforms, parenting, visibility, modifiers, constraints
ob_rover.location = (0.0, 0.0, 0.0)

# ---- collection membership
col_collection.objects.link(ob_rover)

# ---- scene / render settings (as saved in the file)
scene.frame_start = 1; scene.frame_end = 250; scene.frame_set(1)
scene.render.engine = 'BLENDER_EEVEE_NEXT'
scene.cycles.sampling_pattern = 'TABULATED_SOBOL'
scene.cycles.use_light_tree = False
scene.view_settings.view_transform = 'Filmic'
bpy.context.view_layer.update()

# ---- added for rendering (the .blend has no active camera and no usable light): camera, sun
cam_auto = bpy.data.cameras.new('AutoCamera')
cam_auto.lens = 50.0
cam_auto.sensor_width = 36.0
cam_auto.clip_end = 1000.0
ob_auto_camera = bpy.data.objects.new('AutoCamera', cam_auto)
scene.collection.objects.link(ob_auto_camera)
ob_auto_camera.location = (19.471, -13.574, 17.4602)
ob_auto_camera.rotation_euler = (1.09748, -7.21219e-08, 0.694738)
scene.camera = ob_auto_camera
light_auto_sun = bpy.data.lights.new('AutoSun', 'SUN')
light_auto_sun.energy = 3.0
light_auto_sun.angle = 0.0523599
ob_auto_sun = bpy.data.objects.new('AutoSun', light_auto_sun)
scene.collection.objects.link(ob_auto_sun)
ob_auto_sun.rotation_euler = (0.872665, 0.174533, 0.523599)
bpy.context.view_layer.update()
